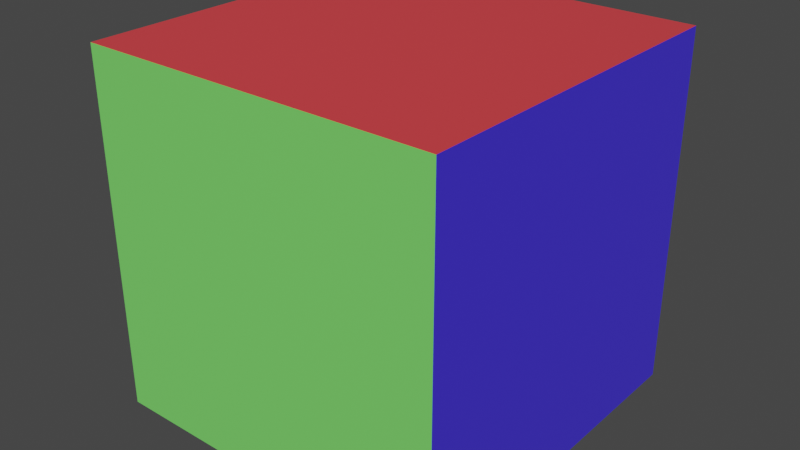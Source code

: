 # Source: materials.blend  (saved by Blender 2.93.21; exported with 4.5.12 LTS)
import bpy
from mathutils import Matrix  # noqa: F401  (used for matrix-valued properties, if any)

bpy.ops.wm.read_factory_settings(use_empty=True)
scene = bpy.context.scene
scene.name = 'Scene'

# ---- collections
col_collection = bpy.data.collections.new('Collection'); scene.collection.children.link(col_collection)

# ---- materials (node trees are filled in below, after node groups)
mat_material = bpy.data.materials.new('Material')
mat_material.alpha_threshold = 0.0
mat_material.use_transparent_shadow = False
mat_material.line_color = (0.0, 0.0, 0.0, 1.0)
mat_material_001 = bpy.data.materials.new('Material.001')
mat_material_001.use_transparent_shadow = False
mat_material_002 = bpy.data.materials.new('Material.002')
mat_material_002.use_transparent_shadow = False

# ---- material node trees
mat_material.use_nodes = True; mat_material.node_tree.nodes.clear()
_N = mat_material.node_tree.nodes; _L = mat_material.node_tree.links
n0 = _N.new('ShaderNodeOutputMaterial'); n0.name = 'Material Output'; n0.location = (300, 300)
n1 = _N.new('ShaderNodeBsdfPrincipled'); n1.name = 'Principled BSDF'; n1.location = (10, 300)
n1.distribution = 'GGX'
n1.subsurface_method = 'BURLEY'
n1.inputs[0].default_value = (0.05924, 0.03469, 0.8, 1.0)
n1.inputs[2].default_value = 0.4
n1.inputs[3].default_value = 1.45
n1.inputs[27].default_value = (0.0, 0.0, 0.0, 1.0)
n1.inputs[28].default_value = 1.0
_L.new(n1.outputs[0], n0.inputs[0])
n0.is_active_output = True
mat_material_001.use_nodes = True; mat_material_001.node_tree.nodes.clear()
_N = mat_material_001.node_tree.nodes; _L = mat_material_001.node_tree.links
n0 = _N.new('ShaderNodeBsdfPrincipled'); n0.name = 'Principled BSDF'; n0.location = (10, 300)
n0.distribution = 'GGX'
n0.subsurface_method = 'BURLEY'
n0.inputs[0].default_value = (0.8, 0.05437, 0.06367, 1.0)
n0.inputs[3].default_value = 1.45
n0.inputs[27].default_value = (0.0, 0.0, 0.0, 1.0)
n0.inputs[28].default_value = 1.0
n1 = _N.new('ShaderNodeOutputMaterial'); n1.name = 'Material Output'; n1.location = (300, 300)
_L.new(n0.outputs[0], n1.inputs[0])
n1.is_active_output = True
mat_material_002.use_nodes = True; mat_material_002.node_tree.nodes.clear()
_N = mat_material_002.node_tree.nodes; _L = mat_material_002.node_tree.links
n0 = _N.new('ShaderNodeBsdfPrincipled'); n0.name = 'Principled BSDF'; n0.location = (10, 300)
n0.distribution = 'GGX'
n0.subsurface_method = 'BURLEY'
n0.inputs[0].default_value = (0.1958, 0.8, 0.141, 1.0)
n0.inputs[3].default_value = 1.45
n0.inputs[27].default_value = (0.0, 0.0, 0.0, 1.0)
n0.inputs[28].default_value = 1.0
n1 = _N.new('ShaderNodeOutputMaterial'); n1.name = 'Material Output'; n1.location = (300, 300)
_L.new(n0.outputs[0], n1.inputs[0])
n1.is_active_output = True

# ---- world
world_world = bpy.data.worlds.new('World'); scene.world = world_world
world_world.use_nodes = True; world_world.node_tree.nodes.clear()
_N = world_world.node_tree.nodes; _L = world_world.node_tree.links
n0 = _N.new('ShaderNodeOutputWorld'); n0.name = 'World Output'; n0.location = (300, 300)
n1 = _N.new('ShaderNodeBackground'); n1.name = 'Background'; n1.location = (10, 300)
n1.inputs[0].default_value = (0.05088, 0.05088, 0.05088, 1.0)
_L.new(n1.outputs[0], n0.inputs[0])
n0.is_active_output = True
world_world.color = (0.05088, 0.05088, 0.05088)
world_world.use_sun_shadow = False
world_world.sun_shadow_jitter_overblur = 0.0

# ---- meshes
me_cube = bpy.data.meshes.new('Cube')
me_cube.from_pydata([(1.0, 1.0, 1.0), (1.0, 1.0, -1.0), (1.0, -1.0, 1.0), (1.0, -1.0, -1.0), (-1.0, 1.0, 1.0), (-1.0, 1.0, -1.0), (-1.0, -1.0, 1.0), (-1.0, -1.0, -1.0)], [], [(0, 4, 6, 2), (3, 2, 6, 7), (7, 6, 4, 5), (5, 1, 3, 7), (1, 0, 2, 3), (5, 4, 0, 1)])
me_cube.polygons.foreach_set('material_index', [1, 2, 0, 1, 0, 2])
_uv = me_cube.uv_layers.new(name='UVMap')
_uv.uv.foreach_set('vector', [0.625, 0.5, 0.875, 0.5, 0.875, 0.75, 0.625, 0.75, 0.375, 0.75, 0.625, 0.75, 0.625, 1.0, 0.375, 1.0, 0.375, 0.0, 0.625, 0.0, 0.625, 0.25, 0.375, 0.25, 0.125, 0.5, 0.375, 0.5, 0.375, 0.75, 0.125, 0.75, 0.375, 0.5, 0.625, 0.5, 0.625, 0.75, 0.375, 0.75, 0.375, 0.25, 0.625, 0.25, 0.625, 0.5, 0.375, 0.5])
me_cube.materials.append(mat_material)
me_cube.materials.append(mat_material_001)
me_cube.materials.append(mat_material_002)
me_cube.use_remesh_preserve_volume = False
me_cube.use_remesh_preserve_attributes = False
me_cube.use_mirror_vertex_groups = False
me_cube.update()

# ---- objects
ob_cube = bpy.data.objects.new('Cube', me_cube)

# ---- transforms, parenting, visibility, modifiers, constraints
ob_cube.location = (0.0, 0.0, 0.0)
ob_cube.lock_rotations_4d = False
ob_cube.empty_display_type = 'ARROWS'
ob_cube.lineart.crease_threshold = 0.0

# ---- collection membership
col_collection.objects.link(ob_cube)

# ---- scene / render settings (as saved in the file)
scene.frame_start = 1; scene.frame_end = 250; scene.frame_set(1)
scene.render.engine = 'BLENDER_EEVEE_NEXT'
scene.cycles.use_denoising = False
scene.cycles.samples = 128
scene.cycles.sampling_pattern = 'TABULATED_SOBOL'
scene.cycles.use_adaptive_sampling = False
scene.cycles.use_light_tree = False
scene.view_settings.view_transform = 'Filmic'
bpy.context.view_layer.update()

# ---- added for rendering (the .blend has no active camera and no usable light): camera, sun
cam_auto = bpy.data.cameras.new('AutoCamera')
cam_auto.lens = 50.0
cam_auto.sensor_width = 36.0
cam_auto.clip_end = 1000.0
ob_auto_camera = bpy.data.objects.new('AutoCamera', cam_auto)
scene.collection.objects.link(ob_auto_camera)
ob_auto_camera.location = (3.20507, -3.84609, 2.56406)
ob_auto_camera.rotation_euler = (1.09748, -7.21219e-08, 0.694738)
scene.camera = ob_auto_camera
light_auto_sun = bpy.data.lights.new('AutoSun', 'SUN')
light_auto_sun.energy = 3.0
light_auto_sun.angle = 0.0523599
ob_auto_sun = bpy.data.objects.new('AutoSun', light_auto_sun)
scene.collection.objects.link(ob_auto_sun)
ob_auto_sun.rotation_euler = (0.872665, 0.174533, 0.523599)
bpy.context.view_layer.update()
